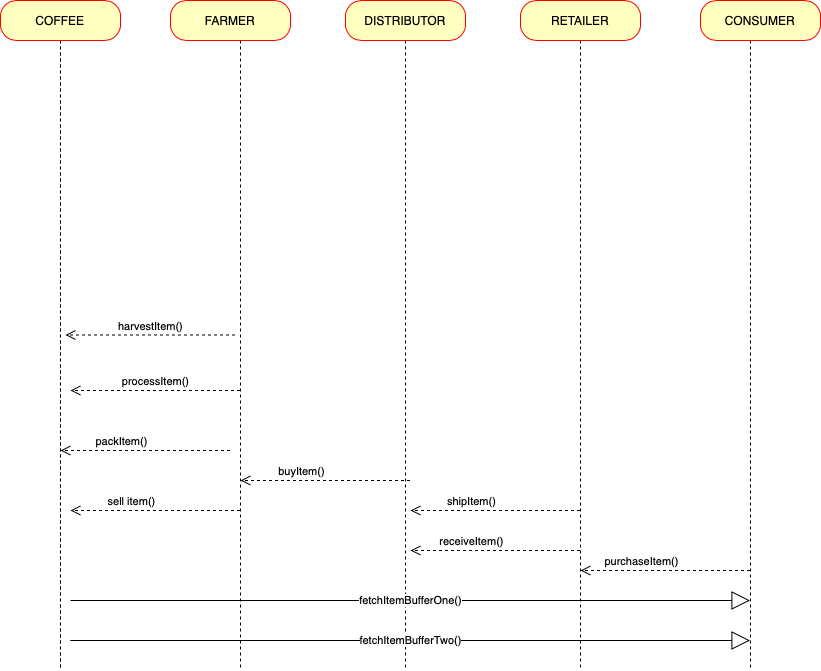

The diagram above was exported from draw.io. Its source (the exported page's mxGraphModel, read from the mxfile embedded in the PNG):
<mxGraphModel dx="1186" dy="812" grid="1" gridSize="10" guides="1" tooltips="1" connect="1" arrows="1" fold="1" page="1" pageScale="1" pageWidth="850" pageHeight="1100" math="0" shadow="0">
  <root>
    <mxCell id="0" />
    <mxCell id="1" parent="0" />
    <mxCell id="iLjcLCrOIGNfR9ai6QwB-25" value="" style="shape=umlLifeline;participant=umlEntity;perimeter=lifelinePerimeter;whiteSpace=wrap;html=1;container=1;collapsible=0;recursiveResize=0;verticalAlign=top;spacingTop=36;labelBackgroundColor=#ffffff;outlineConnect=0;" parent="1" vertex="1">
      <mxGeometry x="810" y="50" width="40" height="670" as="geometry" />
    </mxCell>
    <mxCell id="iLjcLCrOIGNfR9ai6QwB-24" value="" style="shape=umlLifeline;participant=umlEntity;perimeter=lifelinePerimeter;whiteSpace=wrap;html=1;container=1;collapsible=0;recursiveResize=0;verticalAlign=top;spacingTop=36;labelBackgroundColor=#ffffff;outlineConnect=0;" parent="1" vertex="1">
      <mxGeometry x="640" y="50" width="40" height="670" as="geometry" />
    </mxCell>
    <mxCell id="iLjcLCrOIGNfR9ai6QwB-23" value="" style="shape=umlLifeline;participant=umlEntity;perimeter=lifelinePerimeter;whiteSpace=wrap;html=1;container=1;collapsible=0;recursiveResize=0;verticalAlign=top;spacingTop=36;labelBackgroundColor=#ffffff;outlineConnect=0;" parent="1" vertex="1">
      <mxGeometry x="465" y="50" width="40" height="670" as="geometry" />
    </mxCell>
    <mxCell id="iLjcLCrOIGNfR9ai6QwB-22" value="" style="shape=umlLifeline;participant=umlEntity;perimeter=lifelinePerimeter;whiteSpace=wrap;html=1;container=1;collapsible=0;recursiveResize=0;verticalAlign=top;spacingTop=36;labelBackgroundColor=#ffffff;outlineConnect=0;" parent="1" vertex="1">
      <mxGeometry x="300" y="50" width="40" height="670" as="geometry" />
    </mxCell>
    <mxCell id="iLjcLCrOIGNfR9ai6QwB-21" value="" style="shape=umlLifeline;participant=umlEntity;perimeter=lifelinePerimeter;whiteSpace=wrap;html=1;container=1;collapsible=0;recursiveResize=0;verticalAlign=top;spacingTop=36;labelBackgroundColor=#ffffff;outlineConnect=0;" parent="1" vertex="1">
      <mxGeometry x="120" y="50" width="40" height="670" as="geometry" />
    </mxCell>
    <mxCell id="iLjcLCrOIGNfR9ai6QwB-1" value="COFFEE" style="rounded=1;whiteSpace=wrap;html=1;arcSize=40;fontColor=#000000;fillColor=#ffffc0;strokeColor=#ff0000;" parent="1" vertex="1">
      <mxGeometry x="80" y="50" width="120" height="40" as="geometry" />
    </mxCell>
    <mxCell id="iLjcLCrOIGNfR9ai6QwB-3" value="FARMER" style="rounded=1;whiteSpace=wrap;html=1;arcSize=40;fontColor=#000000;fillColor=#ffffc0;strokeColor=#ff0000;" parent="1" vertex="1">
      <mxGeometry x="250" y="50" width="120" height="40" as="geometry" />
    </mxCell>
    <mxCell id="iLjcLCrOIGNfR9ai6QwB-4" value="DISTRIBUTOR" style="rounded=1;whiteSpace=wrap;html=1;arcSize=40;fontColor=#000000;fillColor=#ffffc0;strokeColor=#ff0000;" parent="1" vertex="1">
      <mxGeometry x="425" y="50" width="120" height="40" as="geometry" />
    </mxCell>
    <mxCell id="iLjcLCrOIGNfR9ai6QwB-5" value="RETAILER" style="rounded=1;whiteSpace=wrap;html=1;arcSize=40;fontColor=#000000;fillColor=#ffffc0;strokeColor=#ff0000;" parent="1" vertex="1">
      <mxGeometry x="600" y="50" width="120" height="40" as="geometry" />
    </mxCell>
    <mxCell id="iLjcLCrOIGNfR9ai6QwB-6" value="CONSUMER" style="rounded=1;whiteSpace=wrap;html=1;arcSize=40;fontColor=#000000;fillColor=#ffffc0;strokeColor=#ff0000;" parent="1" vertex="1">
      <mxGeometry x="780" y="50" width="120" height="40" as="geometry" />
    </mxCell>
    <mxCell id="iLjcLCrOIGNfR9ai6QwB-27" value="harvestItem()" style="html=1;verticalAlign=bottom;endArrow=open;dashed=1;endSize=8;" parent="1" edge="1">
      <mxGeometry relative="1" as="geometry">
        <mxPoint x="314.5" y="384.5" as="sourcePoint" />
        <mxPoint x="145" y="384.5" as="targetPoint" />
      </mxGeometry>
    </mxCell>
    <mxCell id="iLjcLCrOIGNfR9ai6QwB-29" value="processItem()" style="html=1;verticalAlign=bottom;endArrow=open;dashed=1;endSize=8;" parent="1" edge="1">
      <mxGeometry relative="1" as="geometry">
        <mxPoint x="319.5" y="440" as="sourcePoint" />
        <mxPoint x="150" y="440" as="targetPoint" />
      </mxGeometry>
    </mxCell>
    <mxCell id="iLjcLCrOIGNfR9ai6QwB-30" value="packItem()" style="html=1;verticalAlign=bottom;endArrow=open;dashed=1;endSize=8;" parent="1" edge="1">
      <mxGeometry x="0.292" relative="1" as="geometry">
        <mxPoint x="309.5" y="500" as="sourcePoint" />
        <mxPoint x="140" y="500" as="targetPoint" />
        <mxPoint as="offset" />
      </mxGeometry>
    </mxCell>
    <mxCell id="iLjcLCrOIGNfR9ai6QwB-31" value="sell item()" style="html=1;verticalAlign=bottom;endArrow=open;dashed=1;endSize=8;" parent="1" edge="1">
      <mxGeometry x="0.292" relative="1" as="geometry">
        <mxPoint x="319.5" y="560" as="sourcePoint" />
        <mxPoint x="150" y="560" as="targetPoint" />
        <mxPoint as="offset" />
      </mxGeometry>
    </mxCell>
    <mxCell id="iLjcLCrOIGNfR9ai6QwB-32" value="buyItem()" style="html=1;verticalAlign=bottom;endArrow=open;dashed=1;endSize=8;" parent="1" edge="1">
      <mxGeometry x="0.292" relative="1" as="geometry">
        <mxPoint x="489.5" y="530" as="sourcePoint" />
        <mxPoint x="320" y="530" as="targetPoint" />
        <mxPoint as="offset" />
      </mxGeometry>
    </mxCell>
    <mxCell id="iLjcLCrOIGNfR9ai6QwB-33" value="shipItem()" style="html=1;verticalAlign=bottom;endArrow=open;dashed=1;endSize=8;" parent="1" edge="1">
      <mxGeometry x="0.292" relative="1" as="geometry">
        <mxPoint x="659.5" y="560" as="sourcePoint" />
        <mxPoint x="490" y="560" as="targetPoint" />
        <mxPoint as="offset" />
      </mxGeometry>
    </mxCell>
    <mxCell id="iLjcLCrOIGNfR9ai6QwB-34" value="receiveItem()" style="html=1;verticalAlign=bottom;endArrow=open;dashed=1;endSize=8;" parent="1" edge="1">
      <mxGeometry x="0.292" relative="1" as="geometry">
        <mxPoint x="659.5" y="600" as="sourcePoint" />
        <mxPoint x="490" y="600" as="targetPoint" />
        <mxPoint as="offset" />
      </mxGeometry>
    </mxCell>
    <mxCell id="iLjcLCrOIGNfR9ai6QwB-35" value="purchaseItem()" style="html=1;verticalAlign=bottom;endArrow=open;dashed=1;endSize=8;" parent="1" edge="1">
      <mxGeometry x="0.292" relative="1" as="geometry">
        <mxPoint x="829.5" y="620" as="sourcePoint" />
        <mxPoint x="660" y="620" as="targetPoint" />
        <mxPoint as="offset" />
      </mxGeometry>
    </mxCell>
    <mxCell id="iLjcLCrOIGNfR9ai6QwB-36" value="fetchItemBufferOne()" style="endArrow=block;endSize=16;endFill=0;html=1;" parent="1" target="iLjcLCrOIGNfR9ai6QwB-25" edge="1">
      <mxGeometry width="160" relative="1" as="geometry">
        <mxPoint x="150" y="650" as="sourcePoint" />
        <mxPoint x="310" y="650" as="targetPoint" />
      </mxGeometry>
    </mxCell>
    <mxCell id="iLjcLCrOIGNfR9ai6QwB-37" value="fetchItemBufferTwo()" style="endArrow=block;endSize=16;endFill=0;html=1;" parent="1" edge="1">
      <mxGeometry width="160" relative="1" as="geometry">
        <mxPoint x="150" y="690" as="sourcePoint" />
        <mxPoint x="829.5" y="690" as="targetPoint" />
      </mxGeometry>
    </mxCell>
  </root>
</mxGraphModel>